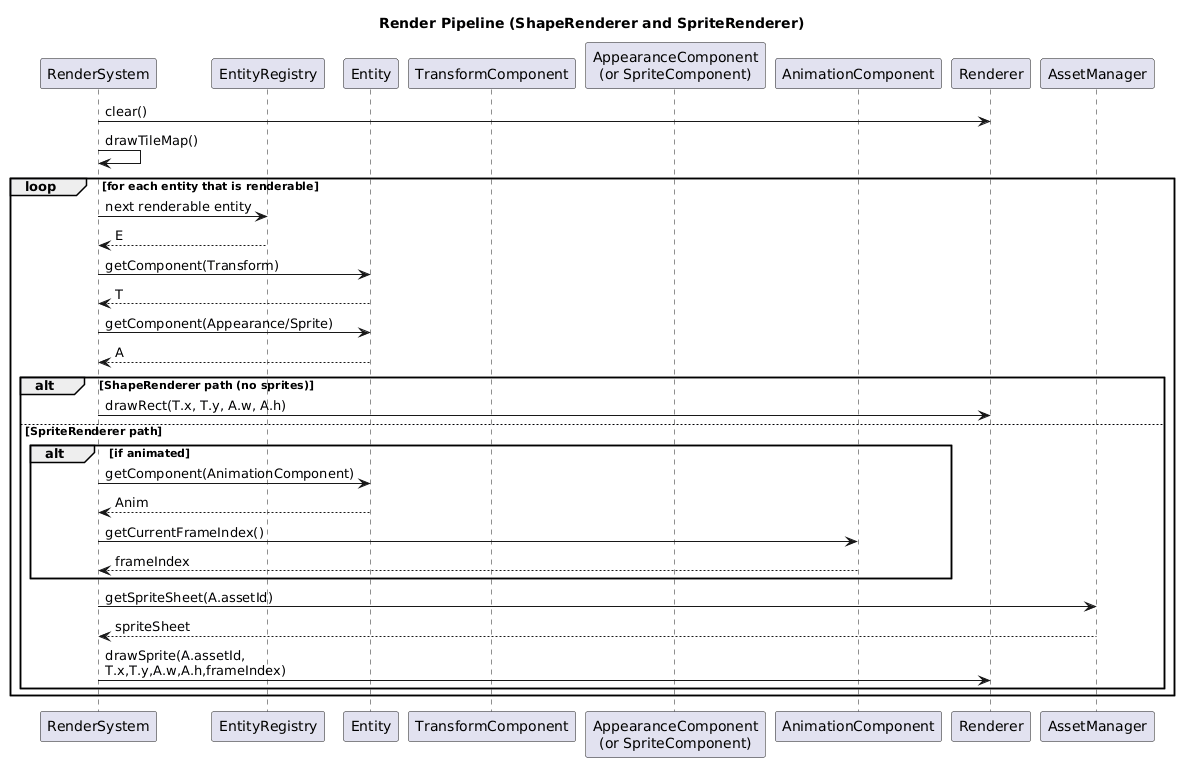

The diagram above was rendered by PlantUML. Its source (embedded in the PNG):
@startuml
title Render Pipeline (ShapeRenderer and SpriteRenderer)

participant "RenderSystem" as Render
participant "EntityRegistry" as Entities
participant "Entity" as E
participant "TransformComponent" as T
participant "AppearanceComponent\n(or SpriteComponent)" as A
participant "AnimationComponent" as Anim
participant "Renderer" as R
participant "AssetManager" as Assets

Render -> R: clear()
Render -> Render: drawTileMap()

loop for each entity that is renderable
  Render -> Entities: next renderable entity
  Entities --> Render: E

  Render -> E: getComponent(Transform)
  E --> Render: T
  Render -> E: getComponent(Appearance/Sprite)
  E --> Render: A

  alt ShapeRenderer path (no sprites)
    Render -> R: drawRect(T.x, T.y, A.w, A.h)
  else SpriteRenderer path
      alt if animated
      Render -> E: getComponent(AnimationComponent)
      E --> Render: Anim
      Render -> Anim: getCurrentFrameIndex()
      Anim --> Render: frameIndex
    end
    Render -> Assets: getSpriteSheet(A.assetId)
    Assets --> Render: spriteSheet
    Render -> R: drawSprite(A.assetId,\nT.x,T.y,A.w,A.h,frameIndex)
  end
end
@enduml